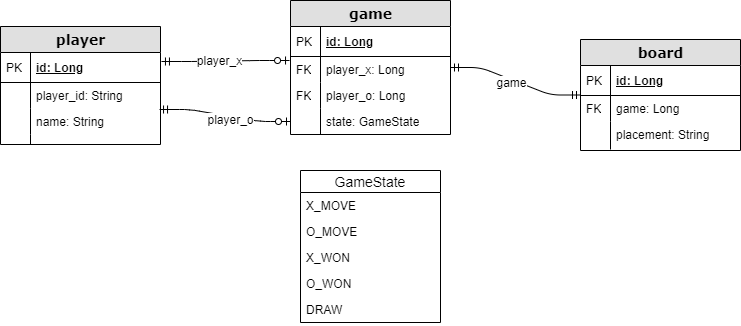

The diagram above was exported from draw.io. Its source (the exported page's mxGraphModel, read from the mxfile embedded in the PNG):
<mxGraphModel dx="1422" dy="833" grid="1" gridSize="10" guides="1" tooltips="1" connect="1" arrows="1" fold="1" page="1" pageScale="1" pageWidth="1100" pageHeight="850" background="#ffffff" math="0" shadow="0">
  <root>
    <mxCell id="0" />
    <mxCell id="1" parent="0" />
    <mxCell id="2" value="&lt;b&gt;game&lt;/b&gt;" style="swimlane;html=1;fontStyle=0;childLayout=stackLayout;horizontal=1;startSize=26;fillColor=#e0e0e0;horizontalStack=0;resizeParent=1;resizeLast=0;collapsible=1;marginBottom=0;swimlaneFillColor=#ffffff;align=center;rounded=0;shadow=0;comic=0;labelBackgroundColor=none;strokeWidth=1;fontFamily=Verdana;fontSize=14" vertex="1" parent="1">
      <mxGeometry x="290" y="360" width="160" height="134" as="geometry" />
    </mxCell>
    <mxCell id="3" value="id: Long" style="shape=partialRectangle;top=0;left=0;right=0;bottom=1;html=1;align=left;verticalAlign=middle;fillColor=none;spacingLeft=34;spacingRight=4;whiteSpace=wrap;overflow=hidden;rotatable=0;points=[[0,0.5],[1,0.5]];portConstraint=eastwest;dropTarget=0;fontStyle=5;" vertex="1" parent="2">
      <mxGeometry y="26" width="160" height="30" as="geometry" />
    </mxCell>
    <mxCell id="4" value="PK" style="shape=partialRectangle;top=0;left=0;bottom=0;html=1;fillColor=none;align=left;verticalAlign=middle;spacingLeft=4;spacingRight=4;whiteSpace=wrap;overflow=hidden;rotatable=0;points=[];portConstraint=eastwest;part=1;" vertex="1" connectable="0" parent="3">
      <mxGeometry width="30" height="30" as="geometry" />
    </mxCell>
    <mxCell id="5" value="player_x: Long" style="shape=partialRectangle;top=0;left=0;right=0;bottom=0;html=1;align=left;verticalAlign=top;fillColor=none;spacingLeft=34;spacingRight=4;whiteSpace=wrap;overflow=hidden;rotatable=0;points=[[0,0.5],[1,0.5]];portConstraint=eastwest;dropTarget=0;" vertex="1" parent="2">
      <mxGeometry y="56" width="160" height="26" as="geometry" />
    </mxCell>
    <mxCell id="6" value="FK" style="shape=partialRectangle;top=0;left=0;bottom=0;html=1;fillColor=none;align=left;verticalAlign=top;spacingLeft=4;spacingRight=4;whiteSpace=wrap;overflow=hidden;rotatable=0;points=[];portConstraint=eastwest;part=1;" vertex="1" connectable="0" parent="5">
      <mxGeometry width="30" height="26" as="geometry" />
    </mxCell>
    <mxCell id="7" value="player_o: Long" style="shape=partialRectangle;top=0;left=0;right=0;bottom=0;html=1;align=left;verticalAlign=top;fillColor=none;spacingLeft=34;spacingRight=4;whiteSpace=wrap;overflow=hidden;rotatable=0;points=[[0,0.5],[1,0.5]];portConstraint=eastwest;dropTarget=0;" vertex="1" parent="2">
      <mxGeometry y="82" width="160" height="26" as="geometry" />
    </mxCell>
    <mxCell id="8" value="FK" style="shape=partialRectangle;top=0;left=0;bottom=0;html=1;fillColor=none;align=left;verticalAlign=top;spacingLeft=4;spacingRight=4;whiteSpace=wrap;overflow=hidden;rotatable=0;points=[];portConstraint=eastwest;part=1;" vertex="1" connectable="0" parent="7">
      <mxGeometry width="30" height="26" as="geometry" />
    </mxCell>
    <mxCell id="9" value="state: GameState" style="shape=partialRectangle;top=0;left=0;right=0;bottom=0;html=1;align=left;verticalAlign=top;fillColor=none;spacingLeft=34;spacingRight=4;whiteSpace=wrap;overflow=hidden;rotatable=0;points=[[0,0.5],[1,0.5]];portConstraint=eastwest;dropTarget=0;" vertex="1" parent="2">
      <mxGeometry y="108" width="160" height="26" as="geometry" />
    </mxCell>
    <mxCell id="10" value="" style="shape=partialRectangle;top=0;left=0;bottom=0;html=1;fillColor=none;align=left;verticalAlign=top;spacingLeft=4;spacingRight=4;whiteSpace=wrap;overflow=hidden;rotatable=0;points=[];portConstraint=eastwest;part=1;" vertex="1" connectable="0" parent="9">
      <mxGeometry width="30" height="26" as="geometry" />
    </mxCell>
    <mxCell id="11" value="&lt;b&gt;player&lt;/b&gt;" style="swimlane;html=1;fontStyle=0;childLayout=stackLayout;horizontal=1;startSize=26;fillColor=#e0e0e0;horizontalStack=0;resizeParent=1;resizeLast=0;collapsible=1;marginBottom=0;swimlaneFillColor=#ffffff;align=center;rounded=0;shadow=0;comic=0;labelBackgroundColor=none;strokeWidth=1;fontFamily=Verdana;fontSize=14" vertex="1" parent="1">
      <mxGeometry y="386" width="160" height="118" as="geometry" />
    </mxCell>
    <mxCell id="12" value="id: Long" style="shape=partialRectangle;top=0;left=0;right=0;bottom=1;html=1;align=left;verticalAlign=middle;fillColor=none;spacingLeft=34;spacingRight=4;whiteSpace=wrap;overflow=hidden;rotatable=0;points=[[0,0.5],[1,0.5]];portConstraint=eastwest;dropTarget=0;fontStyle=5;" vertex="1" parent="11">
      <mxGeometry y="26" width="160" height="30" as="geometry" />
    </mxCell>
    <mxCell id="13" value="PK" style="shape=partialRectangle;top=0;left=0;bottom=0;html=1;fillColor=none;align=left;verticalAlign=middle;spacingLeft=4;spacingRight=4;whiteSpace=wrap;overflow=hidden;rotatable=0;points=[];portConstraint=eastwest;part=1;" vertex="1" connectable="0" parent="12">
      <mxGeometry width="30" height="30" as="geometry" />
    </mxCell>
    <mxCell id="14" value="player_id: String" style="shape=partialRectangle;top=0;left=0;right=0;bottom=0;html=1;align=left;verticalAlign=top;fillColor=none;spacingLeft=34;spacingRight=4;whiteSpace=wrap;overflow=hidden;rotatable=0;points=[[0,0.5],[1,0.5]];portConstraint=eastwest;dropTarget=0;" vertex="1" parent="11">
      <mxGeometry y="56" width="160" height="26" as="geometry" />
    </mxCell>
    <mxCell id="15" value="" style="shape=partialRectangle;top=0;left=0;bottom=0;html=1;fillColor=none;align=left;verticalAlign=top;spacingLeft=4;spacingRight=4;whiteSpace=wrap;overflow=hidden;rotatable=0;points=[];portConstraint=eastwest;part=1;" vertex="1" connectable="0" parent="14">
      <mxGeometry width="30" height="26" as="geometry" />
    </mxCell>
    <mxCell id="16" value="name: String" style="shape=partialRectangle;top=0;left=0;right=0;bottom=0;html=1;align=left;verticalAlign=top;fillColor=none;spacingLeft=34;spacingRight=4;whiteSpace=wrap;overflow=hidden;rotatable=0;points=[[0,0.5],[1,0.5]];portConstraint=eastwest;dropTarget=0;" vertex="1" parent="11">
      <mxGeometry y="82" width="160" height="26" as="geometry" />
    </mxCell>
    <mxCell id="17" value="" style="shape=partialRectangle;top=0;left=0;bottom=0;html=1;fillColor=none;align=left;verticalAlign=top;spacingLeft=4;spacingRight=4;whiteSpace=wrap;overflow=hidden;rotatable=0;points=[];portConstraint=eastwest;part=1;" vertex="1" connectable="0" parent="16">
      <mxGeometry width="30" height="26" as="geometry" />
    </mxCell>
    <mxCell id="18" value="" style="shape=partialRectangle;top=0;left=0;right=0;bottom=0;html=1;align=left;verticalAlign=top;fillColor=none;spacingLeft=34;spacingRight=4;whiteSpace=wrap;overflow=hidden;rotatable=0;points=[[0,0.5],[1,0.5]];portConstraint=eastwest;dropTarget=0;" vertex="1" parent="11">
      <mxGeometry y="108" width="160" height="10" as="geometry" />
    </mxCell>
    <mxCell id="19" value="" style="shape=partialRectangle;top=0;left=0;bottom=0;html=1;fillColor=none;align=left;verticalAlign=top;spacingLeft=4;spacingRight=4;whiteSpace=wrap;overflow=hidden;rotatable=0;points=[];portConstraint=eastwest;part=1;" vertex="1" connectable="0" parent="18">
      <mxGeometry width="30" height="10" as="geometry" />
    </mxCell>
    <mxCell id="20" value="" style="edgeStyle=entityRelationEdgeStyle;fontSize=12;html=1;endArrow=ERzeroToOne;exitX=1.006;exitY=0.3;exitDx=0;exitDy=0;exitPerimeter=0;entryX=-0.006;entryY=0.154;entryDx=0;entryDy=0;entryPerimeter=0;endFill=1;startArrow=ERmandOne;startFill=0;" edge="1" source="12" target="5" parent="1">
      <mxGeometry width="100" height="100" relative="1" as="geometry">
        <mxPoint x="500" y="480" as="sourcePoint" />
        <mxPoint x="600" y="380" as="targetPoint" />
      </mxGeometry>
    </mxCell>
    <mxCell id="21" value="player_x" style="text;html=1;align=center;verticalAlign=middle;resizable=0;points=[];labelBackgroundColor=#ffffff;" vertex="1" connectable="0" parent="20">
      <mxGeometry x="-0.0936" y="1" relative="1" as="geometry">
        <mxPoint as="offset" />
      </mxGeometry>
    </mxCell>
    <mxCell id="22" value="" style="edgeStyle=entityRelationEdgeStyle;fontSize=12;html=1;endArrow=ERzeroToOne;exitX=0.994;exitY=1;exitDx=0;exitDy=0;exitPerimeter=0;endFill=1;startArrow=ERmandOne;startFill=0;entryX=0;entryY=0.5;entryDx=0;entryDy=0;" edge="1" parent="1">
      <mxGeometry width="100" height="100" relative="1" as="geometry">
        <mxPoint x="159.03999999999996" y="469" as="sourcePoint" />
        <mxPoint x="290" y="481" as="targetPoint" />
      </mxGeometry>
    </mxCell>
    <mxCell id="23" value="player_o" style="text;html=1;align=center;verticalAlign=middle;resizable=0;points=[];labelBackgroundColor=#ffffff;" vertex="1" connectable="0" parent="22">
      <mxGeometry x="0.3183" y="-5" relative="1" as="geometry">
        <mxPoint x="-14.409999999999998" y="-5" as="offset" />
      </mxGeometry>
    </mxCell>
    <mxCell id="24" value="&lt;b&gt;board&lt;/b&gt;" style="swimlane;html=1;fontStyle=0;childLayout=stackLayout;horizontal=1;startSize=26;fillColor=#e0e0e0;horizontalStack=0;resizeParent=1;resizeLast=0;collapsible=1;marginBottom=0;swimlaneFillColor=#ffffff;align=center;rounded=0;shadow=0;comic=0;labelBackgroundColor=none;strokeWidth=1;fontFamily=Verdana;fontSize=14" vertex="1" parent="1">
      <mxGeometry x="580" y="399" width="160" height="111" as="geometry" />
    </mxCell>
    <mxCell id="25" value="id: Long" style="shape=partialRectangle;top=0;left=0;right=0;bottom=1;html=1;align=left;verticalAlign=middle;fillColor=none;spacingLeft=34;spacingRight=4;whiteSpace=wrap;overflow=hidden;rotatable=0;points=[[0,0.5],[1,0.5]];portConstraint=eastwest;dropTarget=0;fontStyle=5;" vertex="1" parent="24">
      <mxGeometry y="26" width="160" height="30" as="geometry" />
    </mxCell>
    <mxCell id="26" value="PK" style="shape=partialRectangle;top=0;left=0;bottom=0;html=1;fillColor=none;align=left;verticalAlign=middle;spacingLeft=4;spacingRight=4;whiteSpace=wrap;overflow=hidden;rotatable=0;points=[];portConstraint=eastwest;part=1;" vertex="1" connectable="0" parent="25">
      <mxGeometry width="30" height="30" as="geometry" />
    </mxCell>
    <mxCell id="27" value="game: Long" style="shape=partialRectangle;top=0;left=0;right=0;bottom=0;html=1;align=left;verticalAlign=top;fillColor=none;spacingLeft=34;spacingRight=4;whiteSpace=wrap;overflow=hidden;rotatable=0;points=[[0,0.5],[1,0.5]];portConstraint=eastwest;dropTarget=0;" vertex="1" parent="24">
      <mxGeometry y="56" width="160" height="26" as="geometry" />
    </mxCell>
    <mxCell id="28" value="FK" style="shape=partialRectangle;top=0;left=0;bottom=0;html=1;fillColor=none;align=left;verticalAlign=top;spacingLeft=4;spacingRight=4;whiteSpace=wrap;overflow=hidden;rotatable=0;points=[];portConstraint=eastwest;part=1;" vertex="1" connectable="0" parent="27">
      <mxGeometry width="30" height="26" as="geometry" />
    </mxCell>
    <mxCell id="29" value="placement: String" style="shape=partialRectangle;top=0;left=0;right=0;bottom=0;html=1;align=left;verticalAlign=top;fillColor=none;spacingLeft=34;spacingRight=4;whiteSpace=wrap;overflow=hidden;rotatable=0;points=[[0,0.5],[1,0.5]];portConstraint=eastwest;dropTarget=0;" vertex="1" parent="24">
      <mxGeometry y="82" width="160" height="28" as="geometry" />
    </mxCell>
    <mxCell id="30" value="" style="shape=partialRectangle;top=0;left=0;bottom=0;html=1;fillColor=none;align=left;verticalAlign=top;spacingLeft=4;spacingRight=4;whiteSpace=wrap;overflow=hidden;rotatable=0;points=[];portConstraint=eastwest;part=1;" vertex="1" connectable="0" parent="29">
      <mxGeometry width="30" height="28" as="geometry" />
    </mxCell>
    <mxCell id="31" value="" style="edgeStyle=entityRelationEdgeStyle;fontSize=12;html=1;endArrow=ERmandOne;startArrow=ERmandOne;" edge="1" source="2" target="24" parent="1">
      <mxGeometry width="100" height="100" relative="1" as="geometry">
        <mxPoint x="500" y="480" as="sourcePoint" />
        <mxPoint x="600" y="380" as="targetPoint" />
      </mxGeometry>
    </mxCell>
    <mxCell id="32" value="game" style="text;html=1;align=center;verticalAlign=middle;resizable=0;points=[];labelBackgroundColor=#ffffff;" vertex="1" connectable="0" parent="31">
      <mxGeometry x="-0.0537" y="-2" relative="1" as="geometry">
        <mxPoint as="offset" />
      </mxGeometry>
    </mxCell>
    <mxCell id="33" value="GameState" style="swimlane;fontStyle=0;childLayout=stackLayout;horizontal=1;startSize=22;fillColor=none;horizontalStack=0;resizeParent=1;resizeParentMax=0;resizeLast=0;collapsible=1;marginBottom=0;swimlaneFillColor=#ffffff;align=center;fontSize=14;" vertex="1" parent="1">
      <mxGeometry x="300" y="530" width="140" height="152" as="geometry" />
    </mxCell>
    <mxCell id="34" value="X_MOVE" style="text;strokeColor=none;fillColor=none;spacingLeft=4;spacingRight=4;overflow=hidden;rotatable=0;points=[[0,0.5],[1,0.5]];portConstraint=eastwest;fontSize=12;" vertex="1" parent="33">
      <mxGeometry y="22" width="140" height="26" as="geometry" />
    </mxCell>
    <mxCell id="35" value="O_MOVE" style="text;strokeColor=none;fillColor=none;spacingLeft=4;spacingRight=4;overflow=hidden;rotatable=0;points=[[0,0.5],[1,0.5]];portConstraint=eastwest;fontSize=12;" vertex="1" parent="33">
      <mxGeometry y="48" width="140" height="26" as="geometry" />
    </mxCell>
    <mxCell id="36" value="X_WON" style="text;strokeColor=none;fillColor=none;spacingLeft=4;spacingRight=4;overflow=hidden;rotatable=0;points=[[0,0.5],[1,0.5]];portConstraint=eastwest;fontSize=12;" vertex="1" parent="33">
      <mxGeometry y="74" width="140" height="26" as="geometry" />
    </mxCell>
    <mxCell id="37" value="O_WON" style="text;strokeColor=none;fillColor=none;spacingLeft=4;spacingRight=4;overflow=hidden;rotatable=0;points=[[0,0.5],[1,0.5]];portConstraint=eastwest;fontSize=12;" vertex="1" parent="33">
      <mxGeometry y="100" width="140" height="26" as="geometry" />
    </mxCell>
    <mxCell id="38" value="DRAW" style="text;strokeColor=none;fillColor=none;spacingLeft=4;spacingRight=4;overflow=hidden;rotatable=0;points=[[0,0.5],[1,0.5]];portConstraint=eastwest;fontSize=12;" vertex="1" parent="33">
      <mxGeometry y="126" width="140" height="26" as="geometry" />
    </mxCell>
  </root>
</mxGraphModel>